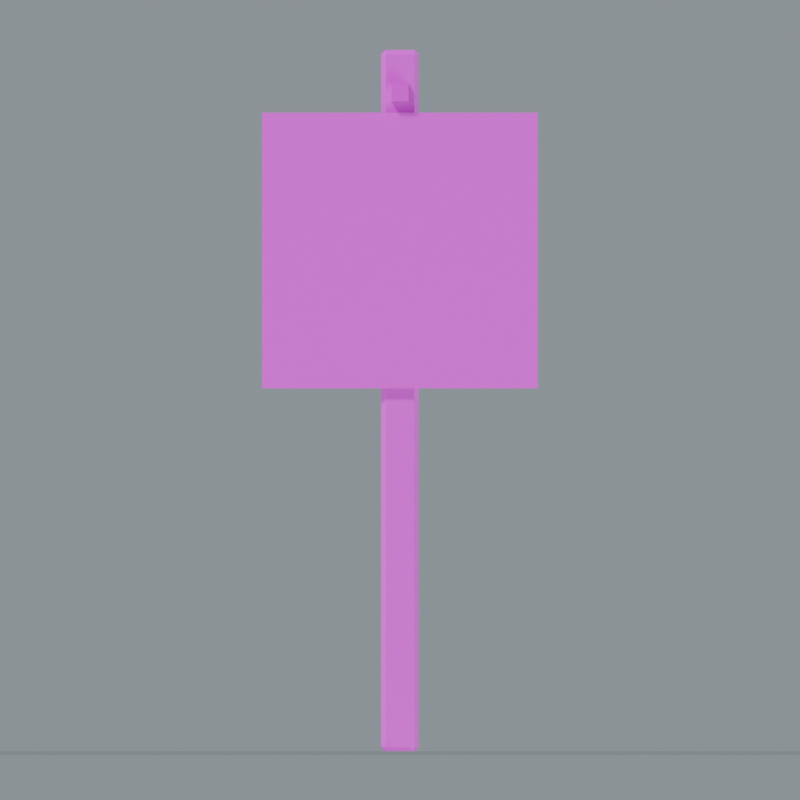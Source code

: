 # Source: Shop_Sign.blend  (saved by Blender 5.0.118; exported with 4.5.12 LTS)
import bpy
from mathutils import Matrix  # noqa: F401  (used for matrix-valued properties, if any)

bpy.ops.wm.read_factory_settings(use_empty=True)
scene = bpy.context.scene
scene.name = 'Shop_Sign'

# ---- collections
col_shop_sign = bpy.data.collections.new('Shop_Sign'); scene.collection.children.link(col_shop_sign)

# ---- images (referenced by path relative to the original .blend; pixels are not part of the script)
import os
ASSET_DIR = os.environ.get("B2B_ASSET_DIR", "")  # directory of the original .blend (textures are referenced by path, not embedded)
HERE = os.path.dirname(os.path.abspath(__file__))  # packed textures are extracted next to this script under _unpacked/

def load_image(name, relpath, width, height, colorspace="sRGB"):
    """Load a texture the original file referenced (path relative to the .blend, or extracted next to this script)."""
    p = next((c for c in (os.path.join(HERE, relpath), os.path.join(ASSET_DIR, relpath)) if relpath and os.path.exists(c)), "")
    if p:
        img = bpy.data.images.load(p, check_existing=True)
        img.name = name
    else:  # same state as the original file: an image datablock whose file is absent (Cycles renders it pink)
        img = bpy.data.images.new(name, width, height)
        img.source = "FILE"
        img.filepath = "//" + (relpath or name)
    img.colorspace_settings.name = colorspace
    return img
img_oak_basecolor_png = load_image('Oak_BaseColor.png', 'Oak_BaseColor.png', 1024, 1024, 'sRGB')
img_oak_roughness_png = load_image('Oak_Roughness.png', 'Oak_Roughness.png', 1024, 1024, 'Non-Color')
img_oak_normal_png = load_image('Oak_Normal.png', 'Oak_Normal.png', 1024, 1024, 'Non-Color')
img_sign_trade_basecolor_png = load_image('Sign_Trade_BaseColor.png', 'Sign_Trade_BaseColor.png', 1024, 1024, 'sRGB')
img_sign_trade_roughness_png = load_image('Sign_Trade_Roughness.png', 'Sign_Trade_Roughness.png', 1024, 1024, 'Non-Color')
img_sign_trade_normal_png = load_image('Sign_Trade_Normal.png', 'Sign_Trade_Normal.png', 1024, 1024, 'Non-Color')
img_iron_basecolor_png = load_image('Iron_BaseColor.png', 'Iron_BaseColor.png', 1024, 1024, 'sRGB')
img_iron_roughness_png = load_image('Iron_Roughness.png', 'Iron_Roughness.png', 1024, 1024, 'Non-Color')
img_iron_normal_png = load_image('Iron_Normal.png', 'Iron_Normal.png', 1024, 1024, 'Non-Color')

# ---- materials (node trees are filled in below, after node groups)
mat_studio_floor = bpy.data.materials.new('Studio floor')
mat_studio_floor.diffuse_color = (0.2, 0.23, 0.22, 1.0)
mat_oak = bpy.data.materials.new('Oak')
mat_sign_trade = bpy.data.materials.new('Sign_Trade')
mat_iron = bpy.data.materials.new('Iron')

# ---- material node trees
mat_studio_floor.use_nodes = True; mat_studio_floor.node_tree.nodes.clear()
_N = mat_studio_floor.node_tree.nodes; _L = mat_studio_floor.node_tree.links
n0 = _N.new('ShaderNodeBsdfPrincipled'); n0.name = 'プリンシプルBSDF'; n0.location = (-200, 100)
n1 = _N.new('ShaderNodeOutputMaterial'); n1.name = 'マテリアル出力'; n1.location = (200, 100)
_L.new(n0.outputs[0], n1.inputs[0])
n1.is_active_output = True
mat_oak.use_nodes = True; mat_oak.node_tree.nodes.clear()
_N = mat_oak.node_tree.nodes; _L = mat_oak.node_tree.links
n0 = _N.new('ShaderNodeBsdfPrincipled'); n0.name = 'プリンシプルBSDF'; n0.location = (0, 0)
n1 = _N.new('ShaderNodeOutputMaterial'); n1.name = 'マテリアル出力'; n1.location = (0, 0)
n2 = _N.new('ShaderNodeTexImage'); n2.name = '画像テクスチャ'; n2.location = (0, 0)
n2.image = img_oak_basecolor_png
n3 = _N.new('ShaderNodeTexImage'); n3.name = '画像テクスチャ.001'; n3.location = (0, 0)
n3.image = img_oak_roughness_png
n4 = _N.new('ShaderNodeTexImage'); n4.name = '画像テクスチャ.002'; n4.location = (0, 0)
n4.image = img_oak_normal_png
n5 = _N.new('ShaderNodeNormalMap'); n5.name = 'ノーマルマップ'; n5.location = (0, 0)
n5.inputs[0].default_value = 0.24
_L.new(n0.outputs[0], n1.inputs[0])
_L.new(n2.outputs[0], n0.inputs[0])
_L.new(n3.outputs[0], n0.inputs[2])
_L.new(n4.outputs[0], n5.inputs[1])
_L.new(n5.outputs[0], n0.inputs[5])
n1.is_active_output = True
mat_sign_trade.use_nodes = True; mat_sign_trade.node_tree.nodes.clear()
_N = mat_sign_trade.node_tree.nodes; _L = mat_sign_trade.node_tree.links
n0 = _N.new('ShaderNodeBsdfPrincipled'); n0.name = 'プリンシプルBSDF'; n0.location = (0, 0)
n1 = _N.new('ShaderNodeOutputMaterial'); n1.name = 'マテリアル出力'; n1.location = (0, 0)
n2 = _N.new('ShaderNodeTexImage'); n2.name = '画像テクスチャ'; n2.location = (0, 0)
n2.image = img_sign_trade_basecolor_png
n3 = _N.new('ShaderNodeTexImage'); n3.name = '画像テクスチャ.001'; n3.location = (0, 0)
n3.image = img_sign_trade_roughness_png
n4 = _N.new('ShaderNodeTexImage'); n4.name = '画像テクスチャ.002'; n4.location = (0, 0)
n4.image = img_sign_trade_normal_png
n5 = _N.new('ShaderNodeNormalMap'); n5.name = 'ノーマルマップ'; n5.location = (0, 0)
n5.inputs[0].default_value = 0.24
_L.new(n0.outputs[0], n1.inputs[0])
_L.new(n2.outputs[0], n0.inputs[0])
_L.new(n3.outputs[0], n0.inputs[2])
_L.new(n4.outputs[0], n5.inputs[1])
_L.new(n5.outputs[0], n0.inputs[5])
n1.is_active_output = True
mat_iron.use_nodes = True; mat_iron.node_tree.nodes.clear()
_N = mat_iron.node_tree.nodes; _L = mat_iron.node_tree.links
n0 = _N.new('ShaderNodeBsdfPrincipled'); n0.name = 'プリンシプルBSDF'; n0.location = (0, 0)
n0.inputs[1].default_value = 0.65
n1 = _N.new('ShaderNodeOutputMaterial'); n1.name = 'マテリアル出力'; n1.location = (0, 0)
n2 = _N.new('ShaderNodeTexImage'); n2.name = '画像テクスチャ'; n2.location = (0, 0)
n2.image = img_iron_basecolor_png
n3 = _N.new('ShaderNodeTexImage'); n3.name = '画像テクスチャ.001'; n3.location = (0, 0)
n3.image = img_iron_roughness_png
n4 = _N.new('ShaderNodeTexImage'); n4.name = '画像テクスチャ.002'; n4.location = (0, 0)
n4.image = img_iron_normal_png
n5 = _N.new('ShaderNodeNormalMap'); n5.name = 'ノーマルマップ'; n5.location = (0, 0)
n5.inputs[0].default_value = 0.24
_L.new(n0.outputs[0], n1.inputs[0])
_L.new(n2.outputs[0], n0.inputs[0])
_L.new(n3.outputs[0], n0.inputs[2])
_L.new(n4.outputs[0], n5.inputs[1])
_L.new(n5.outputs[0], n0.inputs[5])
n1.is_active_output = True

# ---- world
world_studio_world_123 = bpy.data.worlds.new('Studio world.123'); scene.world = world_studio_world_123
world_studio_world_123.use_nodes = True; world_studio_world_123.node_tree.nodes.clear()
_N = world_studio_world_123.node_tree.nodes; _L = world_studio_world_123.node_tree.links
n0 = _N.new('ShaderNodeBackground'); n0.name = '背景'; n0.location = (-200, 100)
n0.inputs[0].default_value = (0.49, 0.56, 0.62, 1.0)
n0.inputs[1].default_value = 0.55
n1 = _N.new('ShaderNodeOutputWorld'); n1.name = 'ワールド出力'; n1.location = (200, 100)
_L.new(n0.outputs[0], n1.inputs[0])
n1.is_active_output = True

# ---- cameras
cam_camera_front_123 = bpy.data.cameras.new('Camera_front.123')
cam_camera_front_123.type = 'ORTHO'
cam_camera_front_123.ortho_scale = 3.192

# ---- lights
light_key_123 = bpy.data.lights.new('Key.123', 'SUN')
light_key_123.angle = 0.15
light_key_123.energy = 3.0
light_rim_123 = bpy.data.lights.new('Rim.123', 'SUN')
light_rim_123.angle = 0.15
light_rim_123.energy = 1.3

# ---- meshes
me_studio_floor_123 = bpy.data.meshes.new('Studio floor.123')
me_studio_floor_123.from_pydata([(-58.0, -58.0, -0.001), (58.0, -58.0, -0.001), (58.0, 58.0, -0.001), (-58.0, 58.0, -0.001)], [], [(0, 1, 2, 3)])
me_studio_floor_123.materials.append(mat_studio_floor)
me_studio_floor_123.update()
me_sign_post_002 = bpy.data.meshes.new('Sign post.002')
me_sign_post_002.from_pydata([(-0.057, -0.075, 0.018), (-0.075, -0.057, 0.018), (-0.057, -0.057, 0.0), (0.057, -0.075, 0.018), (0.057, -0.057, 0.0), (0.075, -0.057, 0.018), (0.057, 0.075, 0.018), (0.075, 0.057, 0.018), (0.057, 0.057, 0.0), (-0.075, 0.057, 0.018), (-0.057, 0.075, 0.018), (-0.057, 0.057, 0.0), (-0.075, -0.057, 2.782), (-0.057, -0.075, 2.782), (-0.057, -0.057, 2.8), (0.075, -0.057, 2.782), (0.057, -0.057, 2.8), (0.057, -0.075, 2.782), (0.057, 0.075, 2.782), (0.057, 0.057, 2.8), (0.075, 0.057, 2.782), (-0.075, 0.057, 2.782), (-0.057, 0.057, 2.8), (-0.057, 0.075, 2.782)], [], [(0, 1, 2), (3, 4, 5), (6, 7, 8), (9, 10, 11), (12, 13, 14), (15, 16, 17), (18, 19, 20), (21, 22, 23), (2, 4, 3, 0), (1, 9, 11, 2), (8, 11, 10, 6), (4, 8, 7, 5), (0, 13, 12, 1), (5, 15, 17, 3), (13, 17, 16, 14), (6, 18, 20, 7), (15, 20, 19, 16), (9, 21, 23, 10), (18, 23, 22, 19), (14, 22, 21, 12), (0, 3, 17, 13), (2, 11, 8, 4), (9, 1, 12, 21), (5, 7, 20, 15), (6, 10, 23, 18), (14, 16, 19, 22)])
_uv = me_sign_post_002.uv_layers.new(name='UVMap')
_uv.uv.foreach_set('vector', [-0.0375, 0.009, -0.0285, 0.009, -0.0285, 0.0, -0.0375, 0.009, -0.0285, 0.0, -0.0285, 0.009, 0.0375, 0.009, 0.0285, 0.009, 0.0285, 0.0, 0.0285, 0.009, 0.0375, 0.009, 0.0285, 0.0, -0.0375, -0.0285, -0.0285, -0.0375, -0.0285, -0.0285, 0.0375, -0.0285, 0.0285, -0.0285, 0.0285, -0.0375, 0.0285, 0.0375, 0.0285, 0.0285, 0.0375, 0.0285, -0.0375, 0.0285, -0.0285, 0.0285, -0.0285, 0.0375, -0.0285, 0.0, 0.0285, 0.0, 0.0285, 0.009, -0.0285, 0.009, -0.0285, 0.009, 0.0285, 0.009, 0.0285, 0.0, -0.0285, 0.0, 0.0285, 0.0, -0.0285, 0.0, -0.0285, 0.009, 0.0285, 0.009, -0.0285, 0.0, 0.0285, 0.0, 0.0285, 0.009, -0.0285, 0.009, -0.0375, 0.009, -0.0375, 1.391, -0.0285, 1.391, -0.0285, 0.009, -0.0285, 0.009, -0.0285, 1.391, -0.0375, 1.391, -0.0375, 0.009, -0.0285, -0.0375, 0.0285, -0.0375, 0.0285, -0.0285, -0.0285, -0.0285, 0.0375, 0.009, 0.0375, 1.391, 0.0285, 1.391, 0.0285, 0.009, 0.0375, -0.0285, 0.0375, 0.0285, 0.0285, 0.0285, 0.0285, -0.0285, 0.0285, 0.009, 0.0285, 1.391, 0.0375, 1.391, 0.0375, 0.009, 0.0285, 0.0375, -0.0285, 0.0375, -0.0285, 0.0285, 0.0285, 0.0285, -0.0285, -0.0285, -0.0285, 0.0285, -0.0375, 0.0285, -0.0375, -0.0285, -0.0285, 0.009, 0.0285, 0.009, 0.0285, 1.391, -0.0285, 1.391, -0.0285, -0.0285, -0.0285, 0.0285, 0.0285, 0.0285, 0.0285, -0.0285, 0.0285, 0.009, -0.0285, 0.009, -0.0285, 1.391, 0.0285, 1.391, -0.0285, 0.009, 0.0285, 0.009, 0.0285, 1.391, -0.0285, 1.391, 0.0285, 0.009, -0.0285, 0.009, -0.0285, 1.391, 0.0285, 1.391, -0.0285, -0.0285, 0.0285, -0.0285, 0.0285, 0.0285, -0.0285, 0.0285])
me_sign_post_002.materials.append(mat_oak)
me_sign_post_002.update()
me_painted_shop_sign_047 = bpy.data.meshes.new('Painted shop sign.047')
me_painted_shop_sign_047.from_pydata([(-0.55, -0.12, 1.45), (0.55, -0.12, 1.45), (0.55, -0.12, 2.55), (-0.55, -0.12, 2.55)], [], [(0, 1, 2, 3)])
_uv = me_painted_shop_sign_047.uv_layers.new(name='UVMap')
_uv.uv.foreach_set('vector', [0.0, 0.0, 1.0, 0.0, 1.0, 1.0, 0.0, 1.0])
me_painted_shop_sign_047.materials.append(mat_sign_trade)
me_painted_shop_sign_047.update()
me_sign_bracket_047 = bpy.data.meshes.new('Sign bracket.047')
me_sign_bracket_047.from_pydata([(-0.035, -0.035, -0.18), (0.035, -0.035, -0.18), (0.035, 0.035, -0.18), (-0.035, 0.035, -0.18), (-0.035, -0.035, 0.18), (0.035, -0.035, 0.18), (0.035, 0.035, 0.18), (-0.035, 0.035, 0.18)], [], [(0, 3, 2, 1), (0, 1, 5, 4), (1, 2, 6, 5), (2, 3, 7, 6), (3, 0, 4, 7), (4, 5, 6, 7)])
_uv = me_sign_bracket_047.uv_layers.new(name='UVMap')
_uv.uv.foreach_set('vector', [-0.0175, -0.0175, -0.0175, 0.0175, 0.0175, 0.0175, 0.0175, -0.0175, -0.0175, -0.09, 0.0175, -0.09, 0.0175, 0.09, -0.0175, 0.09, -0.0175, -0.09, 0.0175, -0.09, 0.0175, 0.09, -0.0175, 0.09, 0.0175, -0.09, -0.0175, -0.09, -0.0175, 0.09, 0.0175, 0.09, 0.0175, -0.09, -0.0175, -0.09, -0.0175, 0.09, 0.0175, 0.09, -0.0175, -0.0175, 0.0175, -0.0175, 0.0175, 0.0175, -0.0175, 0.0175])
me_sign_bracket_047.materials.append(mat_iron)
me_sign_bracket_047.update()

# ---- objects
ob_camera_front_123 = bpy.data.objects.new('Camera_front.123', cam_camera_front_123)
ob_preview_floor_123 = bpy.data.objects.new('_Preview floor.123', me_studio_floor_123)
ob_preview_key_123 = bpy.data.objects.new('_Preview Key.123', light_key_123)
ob_preview_rim_123 = bpy.data.objects.new('_Preview Rim.123', light_rim_123)
ob_sign_post_002 = bpy.data.objects.new('Sign post.002', me_sign_post_002)
ob_painted_shop_sign_047 = bpy.data.objects.new('Painted shop sign.047', me_painted_shop_sign_047)
ob_sign_bracket_047 = bpy.data.objects.new('Sign bracket.047', me_sign_bracket_047)

# ---- transforms, parenting, visibility, modifiers, constraints
ob_camera_front_123.location = (0.0, -17.0, 1.4)
ob_camera_front_123.rotation_euler = (1.571, -0.0, 0.0)
ob_preview_floor_123.location = (0.0, 0.0, 0.0)
ob_preview_key_123.location = (0.0, 0.0, 0.0)
ob_preview_key_123.rotation_euler = (0.862, 4.307e-08, -0.5404)
ob_preview_rim_123.location = (0.0, 0.0, 0.0)
ob_preview_rim_123.rotation_euler = (0.9497, 1.312e-07, 2.034)
ob_sign_post_002.location = (0.0, 0.0, 0.0)
ob_painted_shop_sign_047.location = (0.0, 0.0, 0.0)
ob_sign_bracket_047.location = (0.0, 0.0, 2.63)
ob_sign_bracket_047.rotation_euler = (1.571, -0.0, 0.0)

# ---- collection membership
scene.collection.objects.link(ob_camera_front_123)
scene.collection.objects.link(ob_preview_floor_123)
scene.collection.objects.link(ob_preview_key_123)
scene.collection.objects.link(ob_preview_rim_123)
col_shop_sign.objects.link(ob_sign_post_002)
col_shop_sign.objects.link(ob_painted_shop_sign_047)
col_shop_sign.objects.link(ob_sign_bracket_047)

# ---- scene / render settings (as saved in the file)
scene.camera = ob_camera_front_123
scene.frame_start = 1; scene.frame_end = 250; scene.frame_set(1)
scene.render.engine = 'CYCLES'
scene.render.image_settings.exr_codec = 'NONE'
scene.render.resolution_x = 1000
scene.render.resolution_y = 1000
scene.render.use_bake_clear = False
scene.render.bake_margin = 0
scene.render.bake_bias = 0.0
scene.render.bake_samples = 0
scene.render.simplify_subdivision_render = 0
scene.render.simplify_child_particles_render = 0.0
scene.cycles.samples = 24
scene.cycles.transparent_max_bounces = 16
scene.eevee.use_volume_custom_range = False
scene.eevee.gtao_distance = 0.0
scene.eevee.use_fast_gi = False
scene.view_settings.white_balance_temperature = 0.0
scene.view_settings.white_balance_tint = 0.0
scene.view_settings.white_balance_whitepoint = (2.97, 0.5193, -0.0414)
bpy.context.view_layer.update()
